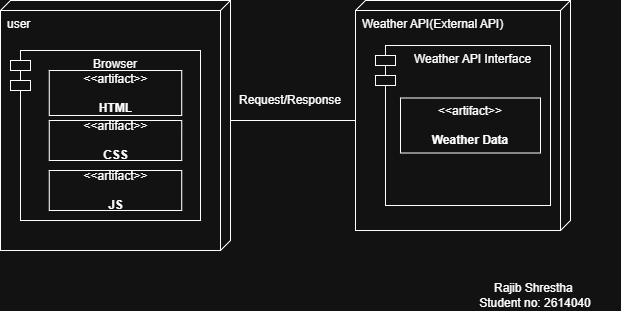

The diagram above was exported from draw.io. Its source (the exported page's mxGraphModel, read from the mxfile embedded in the PNG):
<mxGraphModel dx="1019" dy="535" grid="1" gridSize="10" guides="1" tooltips="1" connect="1" arrows="1" fold="1" page="1" pageScale="1" pageWidth="850" pageHeight="1100" math="0" shadow="0">
  <root>
    <mxCell id="0" />
    <mxCell id="1" parent="0" />
    <mxCell id="V0SeXA37b4nKG9-VJLaH-1" parent="1" style="verticalAlign=top;align=left;shape=cube;size=10;direction=south;fontStyle=0;html=1;boundedLbl=1;spacingLeft=5;whiteSpace=wrap;" value="user" vertex="1">
      <mxGeometry height="250" width="230" x="70" y="60" as="geometry" />
    </mxCell>
    <mxCell id="V0SeXA37b4nKG9-VJLaH-4" parent="1" style="verticalAlign=top;align=left;shape=cube;size=10;direction=south;fontStyle=0;html=1;boundedLbl=1;spacingLeft=5;whiteSpace=wrap;" value="Weather API(External API)" vertex="1">
      <mxGeometry height="230" width="215" x="425" y="60" as="geometry" />
    </mxCell>
    <mxCell id="V0SeXA37b4nKG9-VJLaH-5" parent="1" style="shape=module;align=left;spacingLeft=20;align=center;verticalAlign=top;whiteSpace=wrap;html=1;" value="Browser" vertex="1">
      <mxGeometry height="170" width="190" x="80" y="110" as="geometry" />
    </mxCell>
    <mxCell id="V0SeXA37b4nKG9-VJLaH-6" parent="1" style="html=1;align=center;verticalAlign=middle;dashed=0;whiteSpace=wrap;" value="&amp;lt;&amp;lt;artifact&amp;gt;&amp;gt;&lt;br&gt;&lt;br&gt;&lt;b&gt;HTML&lt;/b&gt;" vertex="1">
      <mxGeometry height="45" width="132.5" x="118.75" y="130" as="geometry" />
    </mxCell>
    <mxCell id="V0SeXA37b4nKG9-VJLaH-7" parent="1" style="html=1;align=center;verticalAlign=middle;dashed=0;whiteSpace=wrap;" value="&amp;lt;&amp;lt;artifact&amp;gt;&amp;gt;&lt;br&gt;&lt;br&gt;&lt;b&gt;CSS&lt;/b&gt;" vertex="1">
      <mxGeometry height="40" width="132.5" x="118.75" y="180" as="geometry" />
    </mxCell>
    <mxCell id="V0SeXA37b4nKG9-VJLaH-8" parent="1" style="html=1;align=center;verticalAlign=middle;dashed=0;whiteSpace=wrap;" value="&amp;lt;&amp;lt;artifact&amp;gt;&amp;gt;&lt;br&gt;&lt;br&gt;&lt;b&gt;JS&lt;/b&gt;" vertex="1">
      <mxGeometry height="40" width="132.5" x="118.75" y="230" as="geometry" />
    </mxCell>
    <mxCell id="V0SeXA37b4nKG9-VJLaH-9" parent="1" style="shape=module;align=left;spacingLeft=20;align=center;verticalAlign=top;whiteSpace=wrap;html=1;" value="Weather API Interface" vertex="1">
      <mxGeometry height="160" width="175" x="445" y="105" as="geometry" />
    </mxCell>
    <mxCell id="V0SeXA37b4nKG9-VJLaH-10" parent="1" style="html=1;align=center;verticalAlign=middle;dashed=0;whiteSpace=wrap;" value="&amp;lt;&amp;lt;artifact&amp;gt;&amp;gt;&lt;br&gt;&lt;br&gt;&lt;b&gt;Weather Data&lt;/b&gt;" vertex="1">
      <mxGeometry height="55" width="140" x="470" y="157.5" as="geometry" />
    </mxCell>
    <mxCell id="V0SeXA37b4nKG9-VJLaH-16" edge="1" parent="1" source="V0SeXA37b4nKG9-VJLaH-1" style="edgeStyle=orthogonalEdgeStyle;rounded=0;orthogonalLoop=1;jettySize=auto;html=1;exitX=0;exitY=0;exitDx=120;exitDy=0;exitPerimeter=0;entryX=0;entryY=0;entryDx=120;entryDy=215;entryPerimeter=0;endArrow=none;endFill=0;" target="V0SeXA37b4nKG9-VJLaH-4">
      <mxGeometry relative="1" as="geometry" />
    </mxCell>
    <mxCell id="V0SeXA37b4nKG9-VJLaH-18" parent="1" style="text;html=1;whiteSpace=wrap;strokeColor=none;fillColor=none;align=center;verticalAlign=middle;rounded=0;" value="Request/Response" vertex="1">
      <mxGeometry height="30" width="60" x="330" y="145" as="geometry" />
    </mxCell>
    <mxCell id="i8Y9dngXRhmTNcsEBNlf-1" parent="1" style="text;html=1;whiteSpace=wrap;strokeColor=none;fillColor=none;align=center;verticalAlign=middle;rounded=0;" value="Rajib Shrestha&amp;nbsp;&lt;div&gt;Student no: 2614040&lt;/div&gt;" vertex="1">
      <mxGeometry height="30" width="170" x="520" y="340" as="geometry" />
    </mxCell>
  </root>
</mxGraphModel>